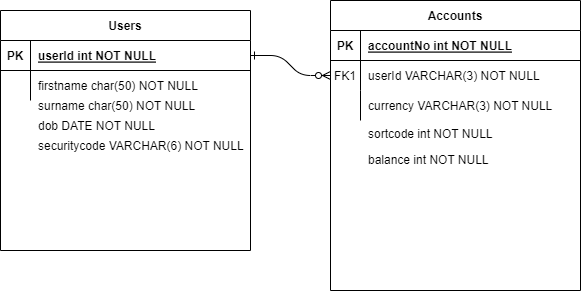

The diagram above was exported from draw.io. Its source (the exported page's mxGraphModel, read from the mxfile embedded in the PNG):
<mxGraphModel dx="1038" dy="579" grid="1" gridSize="10" guides="1" tooltips="1" connect="1" arrows="1" fold="1" page="1" pageScale="1" pageWidth="850" pageHeight="1100" math="0" shadow="0" extFonts="Permanent Marker^https://fonts.googleapis.com/css?family=Permanent+Marker">
  <root>
    <mxCell id="0" />
    <mxCell id="1" parent="0" />
    <mxCell id="C-vyLk0tnHw3VtMMgP7b-1" value="" style="edgeStyle=entityRelationEdgeStyle;endArrow=ERzeroToMany;startArrow=ERone;endFill=1;startFill=0;" parent="1" source="C-vyLk0tnHw3VtMMgP7b-24" target="C-vyLk0tnHw3VtMMgP7b-6" edge="1">
      <mxGeometry width="100" height="100" relative="1" as="geometry">
        <mxPoint x="340" y="720" as="sourcePoint" />
        <mxPoint x="440" y="620" as="targetPoint" />
      </mxGeometry>
    </mxCell>
    <mxCell id="C-vyLk0tnHw3VtMMgP7b-2" value="Accounts" style="shape=table;startSize=30;container=1;collapsible=1;childLayout=tableLayout;fixedRows=1;rowLines=0;fontStyle=1;align=center;resizeLast=1;" parent="1" vertex="1">
      <mxGeometry x="450" y="110" width="250" height="290" as="geometry" />
    </mxCell>
    <mxCell id="C-vyLk0tnHw3VtMMgP7b-3" value="" style="shape=partialRectangle;collapsible=0;dropTarget=0;pointerEvents=0;fillColor=none;points=[[0,0.5],[1,0.5]];portConstraint=eastwest;top=0;left=0;right=0;bottom=1;" parent="C-vyLk0tnHw3VtMMgP7b-2" vertex="1">
      <mxGeometry y="30" width="250" height="30" as="geometry" />
    </mxCell>
    <mxCell id="C-vyLk0tnHw3VtMMgP7b-4" value="PK" style="shape=partialRectangle;overflow=hidden;connectable=0;fillColor=none;top=0;left=0;bottom=0;right=0;fontStyle=1;" parent="C-vyLk0tnHw3VtMMgP7b-3" vertex="1">
      <mxGeometry width="30" height="30" as="geometry">
        <mxRectangle width="30" height="30" as="alternateBounds" />
      </mxGeometry>
    </mxCell>
    <mxCell id="C-vyLk0tnHw3VtMMgP7b-5" value="accountNo int NOT NULL " style="shape=partialRectangle;overflow=hidden;connectable=0;fillColor=none;top=0;left=0;bottom=0;right=0;align=left;spacingLeft=6;fontStyle=5;" parent="C-vyLk0tnHw3VtMMgP7b-3" vertex="1">
      <mxGeometry x="30" width="220" height="30" as="geometry">
        <mxRectangle width="220" height="30" as="alternateBounds" />
      </mxGeometry>
    </mxCell>
    <mxCell id="C-vyLk0tnHw3VtMMgP7b-6" value="" style="shape=partialRectangle;collapsible=0;dropTarget=0;pointerEvents=0;fillColor=none;points=[[0,0.5],[1,0.5]];portConstraint=eastwest;top=0;left=0;right=0;bottom=0;" parent="C-vyLk0tnHw3VtMMgP7b-2" vertex="1">
      <mxGeometry y="60" width="250" height="30" as="geometry" />
    </mxCell>
    <mxCell id="C-vyLk0tnHw3VtMMgP7b-7" value="FK1" style="shape=partialRectangle;overflow=hidden;connectable=0;fillColor=none;top=0;left=0;bottom=0;right=0;" parent="C-vyLk0tnHw3VtMMgP7b-6" vertex="1">
      <mxGeometry width="30" height="30" as="geometry">
        <mxRectangle width="30" height="30" as="alternateBounds" />
      </mxGeometry>
    </mxCell>
    <mxCell id="C-vyLk0tnHw3VtMMgP7b-8" value="" style="shape=partialRectangle;overflow=hidden;connectable=0;fillColor=none;top=0;left=0;bottom=0;right=0;align=left;spacingLeft=6;" parent="C-vyLk0tnHw3VtMMgP7b-6" vertex="1">
      <mxGeometry x="30" width="220" height="30" as="geometry">
        <mxRectangle width="220" height="30" as="alternateBounds" />
      </mxGeometry>
    </mxCell>
    <mxCell id="C-vyLk0tnHw3VtMMgP7b-9" value="" style="shape=partialRectangle;collapsible=0;dropTarget=0;pointerEvents=0;fillColor=none;points=[[0,0.5],[1,0.5]];portConstraint=eastwest;top=0;left=0;right=0;bottom=0;" parent="C-vyLk0tnHw3VtMMgP7b-2" vertex="1">
      <mxGeometry y="90" width="250" height="30" as="geometry" />
    </mxCell>
    <mxCell id="C-vyLk0tnHw3VtMMgP7b-10" value="" style="shape=partialRectangle;overflow=hidden;connectable=0;fillColor=none;top=0;left=0;bottom=0;right=0;" parent="C-vyLk0tnHw3VtMMgP7b-9" vertex="1">
      <mxGeometry width="30" height="30" as="geometry">
        <mxRectangle width="30" height="30" as="alternateBounds" />
      </mxGeometry>
    </mxCell>
    <mxCell id="C-vyLk0tnHw3VtMMgP7b-11" value="currency VARCHAR(3) NOT NULL" style="shape=partialRectangle;overflow=hidden;connectable=0;fillColor=none;top=0;left=0;bottom=0;right=0;align=left;spacingLeft=6;" parent="C-vyLk0tnHw3VtMMgP7b-9" vertex="1">
      <mxGeometry x="30" width="220" height="30" as="geometry">
        <mxRectangle width="220" height="30" as="alternateBounds" />
      </mxGeometry>
    </mxCell>
    <mxCell id="C-vyLk0tnHw3VtMMgP7b-23" value="Users" style="shape=table;startSize=30;container=1;collapsible=1;childLayout=tableLayout;fixedRows=1;rowLines=0;fontStyle=1;align=center;resizeLast=1;" parent="1" vertex="1">
      <mxGeometry x="120" y="120" width="250" height="240" as="geometry" />
    </mxCell>
    <mxCell id="C-vyLk0tnHw3VtMMgP7b-24" value="" style="shape=partialRectangle;collapsible=0;dropTarget=0;pointerEvents=0;fillColor=none;points=[[0,0.5],[1,0.5]];portConstraint=eastwest;top=0;left=0;right=0;bottom=1;" parent="C-vyLk0tnHw3VtMMgP7b-23" vertex="1">
      <mxGeometry y="30" width="250" height="30" as="geometry" />
    </mxCell>
    <mxCell id="C-vyLk0tnHw3VtMMgP7b-25" value="PK" style="shape=partialRectangle;overflow=hidden;connectable=0;fillColor=none;top=0;left=0;bottom=0;right=0;fontStyle=1;" parent="C-vyLk0tnHw3VtMMgP7b-24" vertex="1">
      <mxGeometry width="30" height="30" as="geometry">
        <mxRectangle width="30" height="30" as="alternateBounds" />
      </mxGeometry>
    </mxCell>
    <mxCell id="C-vyLk0tnHw3VtMMgP7b-26" value="userId int NOT NULL " style="shape=partialRectangle;overflow=hidden;connectable=0;fillColor=none;top=0;left=0;bottom=0;right=0;align=left;spacingLeft=6;fontStyle=5;" parent="C-vyLk0tnHw3VtMMgP7b-24" vertex="1">
      <mxGeometry x="30" width="220" height="30" as="geometry">
        <mxRectangle width="220" height="30" as="alternateBounds" />
      </mxGeometry>
    </mxCell>
    <mxCell id="C-vyLk0tnHw3VtMMgP7b-27" value="" style="shape=partialRectangle;collapsible=0;dropTarget=0;pointerEvents=0;fillColor=none;points=[[0,0.5],[1,0.5]];portConstraint=eastwest;top=0;left=0;right=0;bottom=0;" parent="C-vyLk0tnHw3VtMMgP7b-23" vertex="1">
      <mxGeometry y="60" width="250" height="30" as="geometry" />
    </mxCell>
    <mxCell id="C-vyLk0tnHw3VtMMgP7b-28" value="" style="shape=partialRectangle;overflow=hidden;connectable=0;fillColor=none;top=0;left=0;bottom=0;right=0;" parent="C-vyLk0tnHw3VtMMgP7b-27" vertex="1">
      <mxGeometry width="30" height="30" as="geometry">
        <mxRectangle width="30" height="30" as="alternateBounds" />
      </mxGeometry>
    </mxCell>
    <mxCell id="C-vyLk0tnHw3VtMMgP7b-29" value="firstname char(50) NOT NULL" style="shape=partialRectangle;overflow=hidden;connectable=0;fillColor=none;top=0;left=0;bottom=0;right=0;align=left;spacingLeft=6;" parent="C-vyLk0tnHw3VtMMgP7b-27" vertex="1">
      <mxGeometry x="30" width="220" height="30" as="geometry">
        <mxRectangle width="220" height="30" as="alternateBounds" />
      </mxGeometry>
    </mxCell>
    <mxCell id="vZSd_b_pIqz7o9AM7W1D-1" value="" style="shape=partialRectangle;collapsible=0;dropTarget=0;pointerEvents=0;fillColor=none;points=[[0,0.5],[1,0.5]];portConstraint=eastwest;top=0;left=0;right=0;bottom=0;" vertex="1" parent="1">
      <mxGeometry x="120" y="200" width="250" height="30" as="geometry" />
    </mxCell>
    <mxCell id="vZSd_b_pIqz7o9AM7W1D-2" value="" style="shape=partialRectangle;overflow=hidden;connectable=0;fillColor=none;top=0;left=0;bottom=0;right=0;" vertex="1" parent="vZSd_b_pIqz7o9AM7W1D-1">
      <mxGeometry width="30" height="30" as="geometry">
        <mxRectangle width="30" height="30" as="alternateBounds" />
      </mxGeometry>
    </mxCell>
    <mxCell id="vZSd_b_pIqz7o9AM7W1D-3" value="surname char(50) NOT NULL" style="shape=partialRectangle;overflow=hidden;connectable=0;fillColor=none;top=0;left=0;bottom=0;right=0;align=left;spacingLeft=6;" vertex="1" parent="vZSd_b_pIqz7o9AM7W1D-1">
      <mxGeometry x="30" width="220" height="30" as="geometry">
        <mxRectangle width="220" height="30" as="alternateBounds" />
      </mxGeometry>
    </mxCell>
    <mxCell id="vZSd_b_pIqz7o9AM7W1D-4" value="" style="shape=partialRectangle;collapsible=0;dropTarget=0;pointerEvents=0;fillColor=none;points=[[0,0.5],[1,0.5]];portConstraint=eastwest;top=0;left=0;right=0;bottom=0;" vertex="1" parent="1">
      <mxGeometry x="450" y="228" width="250" height="30" as="geometry" />
    </mxCell>
    <mxCell id="vZSd_b_pIqz7o9AM7W1D-5" value="" style="shape=partialRectangle;overflow=hidden;connectable=0;fillColor=none;top=0;left=0;bottom=0;right=0;" vertex="1" parent="vZSd_b_pIqz7o9AM7W1D-4">
      <mxGeometry width="30" height="30" as="geometry">
        <mxRectangle width="30" height="30" as="alternateBounds" />
      </mxGeometry>
    </mxCell>
    <mxCell id="vZSd_b_pIqz7o9AM7W1D-6" value="sortcode int NOT NULL" style="shape=partialRectangle;overflow=hidden;connectable=0;fillColor=none;top=0;left=0;bottom=0;right=0;align=left;spacingLeft=6;" vertex="1" parent="vZSd_b_pIqz7o9AM7W1D-4">
      <mxGeometry x="30" width="220" height="30" as="geometry">
        <mxRectangle width="220" height="30" as="alternateBounds" />
      </mxGeometry>
    </mxCell>
    <mxCell id="vZSd_b_pIqz7o9AM7W1D-7" value="" style="shape=partialRectangle;collapsible=0;dropTarget=0;pointerEvents=0;fillColor=none;points=[[0,0.5],[1,0.5]];portConstraint=eastwest;top=0;left=0;right=0;bottom=0;" vertex="1" parent="1">
      <mxGeometry x="120" y="220" width="250" height="30" as="geometry" />
    </mxCell>
    <mxCell id="vZSd_b_pIqz7o9AM7W1D-8" value="" style="shape=partialRectangle;overflow=hidden;connectable=0;fillColor=none;top=0;left=0;bottom=0;right=0;" vertex="1" parent="vZSd_b_pIqz7o9AM7W1D-7">
      <mxGeometry width="30" height="30" as="geometry">
        <mxRectangle width="30" height="30" as="alternateBounds" />
      </mxGeometry>
    </mxCell>
    <mxCell id="vZSd_b_pIqz7o9AM7W1D-9" value="dob DATE NOT NULL" style="shape=partialRectangle;overflow=hidden;connectable=0;fillColor=none;top=0;left=0;bottom=0;right=0;align=left;spacingLeft=6;" vertex="1" parent="vZSd_b_pIqz7o9AM7W1D-7">
      <mxGeometry x="30" width="220" height="30" as="geometry">
        <mxRectangle width="220" height="30" as="alternateBounds" />
      </mxGeometry>
    </mxCell>
    <mxCell id="vZSd_b_pIqz7o9AM7W1D-10" value="" style="shape=partialRectangle;collapsible=0;dropTarget=0;pointerEvents=0;fillColor=none;points=[[0,0.5],[1,0.5]];portConstraint=eastwest;top=0;left=0;right=0;bottom=0;" vertex="1" parent="1">
      <mxGeometry x="120" y="240" width="250" height="30" as="geometry" />
    </mxCell>
    <mxCell id="vZSd_b_pIqz7o9AM7W1D-11" value="" style="shape=partialRectangle;overflow=hidden;connectable=0;fillColor=none;top=0;left=0;bottom=0;right=0;" vertex="1" parent="vZSd_b_pIqz7o9AM7W1D-10">
      <mxGeometry width="30" height="30" as="geometry">
        <mxRectangle width="30" height="30" as="alternateBounds" />
      </mxGeometry>
    </mxCell>
    <mxCell id="vZSd_b_pIqz7o9AM7W1D-12" value="securitycode VARCHAR(6) NOT NULL" style="shape=partialRectangle;overflow=hidden;connectable=0;fillColor=none;top=0;left=0;bottom=0;right=0;align=left;spacingLeft=6;" vertex="1" parent="vZSd_b_pIqz7o9AM7W1D-10">
      <mxGeometry x="30" width="220" height="30" as="geometry">
        <mxRectangle width="220" height="30" as="alternateBounds" />
      </mxGeometry>
    </mxCell>
    <mxCell id="vZSd_b_pIqz7o9AM7W1D-13" value="userId VARCHAR(3) NOT NULL" style="shape=partialRectangle;overflow=hidden;connectable=0;fillColor=none;top=0;left=0;bottom=0;right=0;align=left;spacingLeft=6;" vertex="1" parent="1">
      <mxGeometry x="480" y="170" width="220" height="30" as="geometry">
        <mxRectangle width="220" height="30" as="alternateBounds" />
      </mxGeometry>
    </mxCell>
    <mxCell id="vZSd_b_pIqz7o9AM7W1D-14" value="" style="shape=partialRectangle;collapsible=0;dropTarget=0;pointerEvents=0;fillColor=none;points=[[0,0.5],[1,0.5]];portConstraint=eastwest;top=0;left=0;right=0;bottom=0;" vertex="1" parent="1">
      <mxGeometry x="450" y="254" width="250" height="30" as="geometry" />
    </mxCell>
    <mxCell id="vZSd_b_pIqz7o9AM7W1D-15" value="" style="shape=partialRectangle;overflow=hidden;connectable=0;fillColor=none;top=0;left=0;bottom=0;right=0;" vertex="1" parent="vZSd_b_pIqz7o9AM7W1D-14">
      <mxGeometry width="30" height="30" as="geometry">
        <mxRectangle width="30" height="30" as="alternateBounds" />
      </mxGeometry>
    </mxCell>
    <mxCell id="vZSd_b_pIqz7o9AM7W1D-16" value="balance int NOT NULL" style="shape=partialRectangle;overflow=hidden;connectable=0;fillColor=none;top=0;left=0;bottom=0;right=0;align=left;spacingLeft=6;" vertex="1" parent="vZSd_b_pIqz7o9AM7W1D-14">
      <mxGeometry x="30" width="220" height="30" as="geometry">
        <mxRectangle width="220" height="30" as="alternateBounds" />
      </mxGeometry>
    </mxCell>
  </root>
</mxGraphModel>